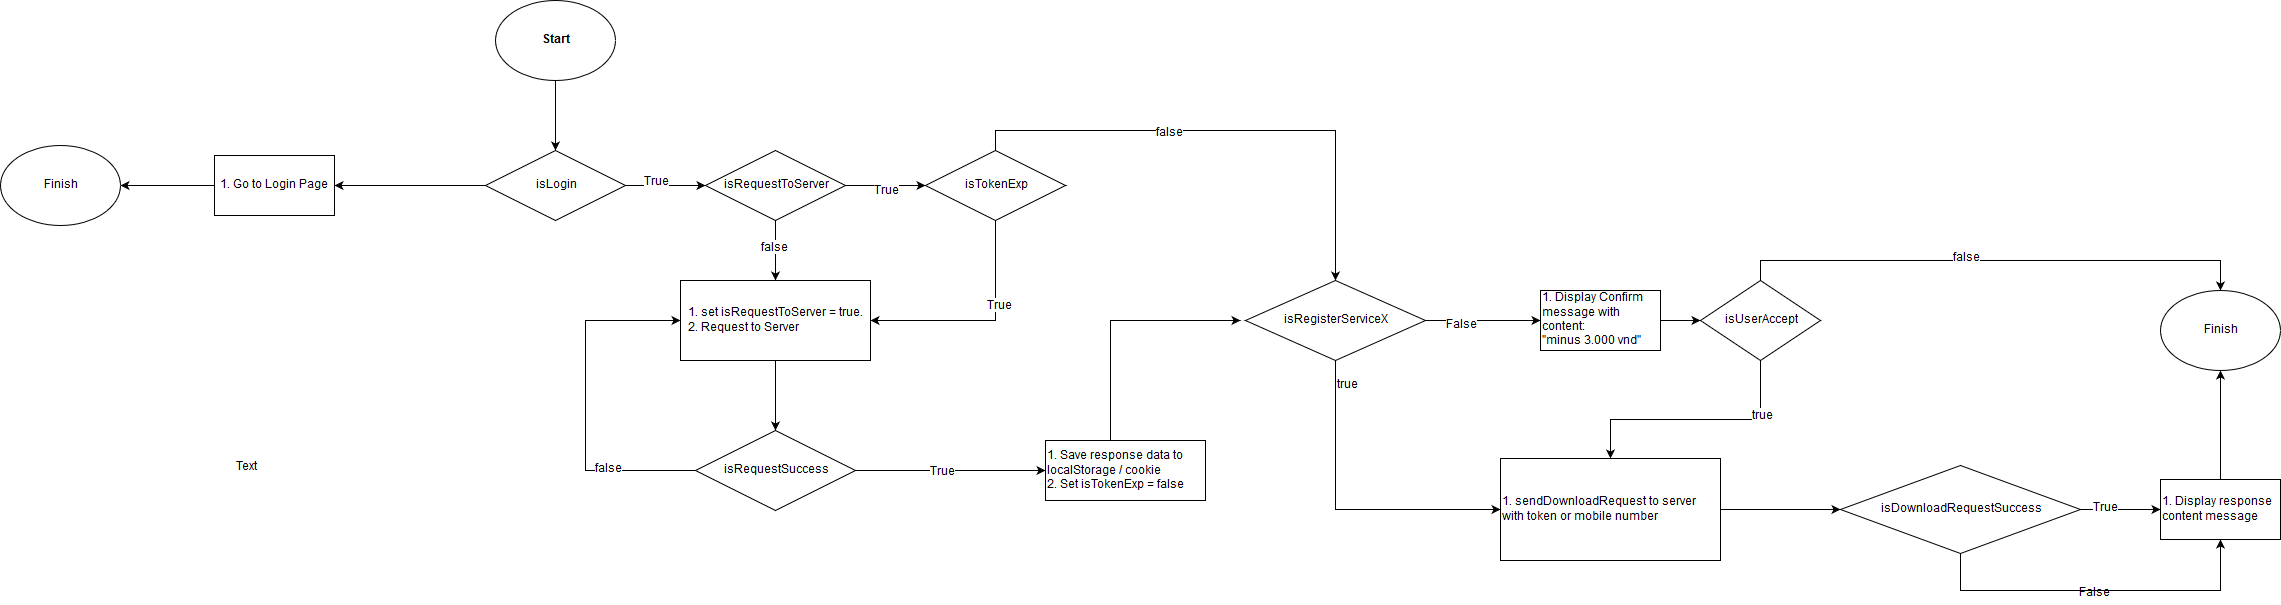

The diagram above was exported from draw.io. Its source (the exported page's mxGraphModel, read from the mxfile embedded in the PNG):
<mxGraphModel dx="1664" dy="492" grid="1" gridSize="10" guides="1" tooltips="1" connect="1" arrows="1" fold="1" page="1" pageScale="1" pageWidth="850" pageHeight="1100" background="#ffffff" math="0" shadow="0">
  <root>
    <mxCell id="0" />
    <mxCell id="1" parent="0" />
    <mxCell id="7" style="edgeStyle=orthogonalEdgeStyle;rounded=0;html=1;entryX=0.5;entryY=0;jettySize=auto;orthogonalLoop=1;" parent="1" source="2" target="4" edge="1">
      <mxGeometry relative="1" as="geometry" />
    </mxCell>
    <mxCell id="2" value="&lt;b&gt;Start&lt;/b&gt;" style="ellipse;whiteSpace=wrap;html=1;" parent="1" vertex="1">
      <mxGeometry x="265" y="70" width="120" height="80" as="geometry" />
    </mxCell>
    <mxCell id="9" value="" style="edgeStyle=orthogonalEdgeStyle;rounded=0;html=1;jettySize=auto;orthogonalLoop=1;" parent="1" source="4" target="8" edge="1">
      <mxGeometry relative="1" as="geometry" />
    </mxCell>
    <mxCell id="10" value="True" style="text;html=1;resizable=0;points=[];align=center;verticalAlign=middle;labelBackgroundColor=#ffffff;direction=south;" parent="9" vertex="1" connectable="0">
      <mxGeometry x="-0.2147" relative="1" as="geometry">
        <mxPoint y="-4" as="offset" />
      </mxGeometry>
    </mxCell>
    <mxCell id="74" style="edgeStyle=orthogonalEdgeStyle;rounded=0;html=1;entryX=1;entryY=0.5;jettySize=auto;orthogonalLoop=1;" parent="1" source="4" target="17" edge="1">
      <mxGeometry relative="1" as="geometry" />
    </mxCell>
    <mxCell id="4" value="isLogin" style="rhombus;whiteSpace=wrap;html=1;" parent="1" vertex="1">
      <mxGeometry x="255" y="220" width="140" height="70" as="geometry" />
    </mxCell>
    <mxCell id="12" value="" style="edgeStyle=orthogonalEdgeStyle;rounded=0;html=1;jettySize=auto;orthogonalLoop=1;" parent="1" source="8" target="11" edge="1">
      <mxGeometry relative="1" as="geometry" />
    </mxCell>
    <mxCell id="13" value="True" style="text;html=1;resizable=0;points=[];align=center;verticalAlign=middle;labelBackgroundColor=#ffffff;" parent="12" vertex="1" connectable="0">
      <mxGeometry x="0.0206" y="-5" relative="1" as="geometry">
        <mxPoint as="offset" />
      </mxGeometry>
    </mxCell>
    <mxCell id="20" style="edgeStyle=orthogonalEdgeStyle;rounded=0;html=1;exitX=0.5;exitY=1;jettySize=auto;orthogonalLoop=1;" parent="1" source="8" target="19" edge="1">
      <mxGeometry relative="1" as="geometry" />
    </mxCell>
    <mxCell id="21" value="false" style="text;html=1;resizable=0;points=[];align=center;verticalAlign=middle;labelBackgroundColor=#ffffff;" parent="20" vertex="1" connectable="0">
      <mxGeometry x="-0.0918" y="-1" relative="1" as="geometry">
        <mxPoint as="offset" />
      </mxGeometry>
    </mxCell>
    <mxCell id="8" value="isRequestToServer" style="rhombus;whiteSpace=wrap;html=1;" parent="1" vertex="1">
      <mxGeometry x="475" y="220" width="140" height="70" as="geometry" />
    </mxCell>
    <mxCell id="23" style="edgeStyle=orthogonalEdgeStyle;rounded=0;html=1;exitX=1;exitY=0.5;entryX=1;entryY=0.5;jettySize=auto;orthogonalLoop=1;" parent="1" source="11" target="19" edge="1">
      <mxGeometry relative="1" as="geometry">
        <Array as="points">
          <mxPoint x="765" y="255" />
          <mxPoint x="765" y="390" />
        </Array>
      </mxGeometry>
    </mxCell>
    <mxCell id="24" value="True" style="text;html=1;resizable=0;points=[];align=center;verticalAlign=middle;labelBackgroundColor=#ffffff;" parent="23" vertex="1" connectable="0">
      <mxGeometry x="0.1529" y="4" relative="1" as="geometry">
        <mxPoint as="offset" />
      </mxGeometry>
    </mxCell>
    <mxCell id="35" style="edgeStyle=orthogonalEdgeStyle;rounded=0;html=1;exitX=0.5;exitY=0;jettySize=auto;orthogonalLoop=1;entryX=0.5;entryY=0;" parent="1" source="11" target="38" edge="1">
      <mxGeometry relative="1" as="geometry">
        <mxPoint x="1084.6470588235293" y="370" as="targetPoint" />
        <Array as="points">
          <mxPoint x="765" y="200" />
          <mxPoint x="1105" y="200" />
        </Array>
      </mxGeometry>
    </mxCell>
    <mxCell id="36" value="false" style="text;html=1;resizable=0;points=[];align=center;verticalAlign=middle;labelBackgroundColor=#ffffff;" parent="35" vertex="1" connectable="0">
      <mxGeometry x="-0.239" y="-2" relative="1" as="geometry">
        <mxPoint as="offset" />
      </mxGeometry>
    </mxCell>
    <mxCell id="11" value="isTokenExp" style="rhombus;whiteSpace=wrap;html=1;" parent="1" vertex="1">
      <mxGeometry x="695" y="220" width="140" height="70" as="geometry" />
    </mxCell>
    <mxCell id="77" style="edgeStyle=orthogonalEdgeStyle;rounded=0;html=1;entryX=1;entryY=0.5;jettySize=auto;orthogonalLoop=1;" parent="1" source="17" target="75" edge="1">
      <mxGeometry relative="1" as="geometry" />
    </mxCell>
    <mxCell id="17" value="&lt;div align=&quot;left&quot;&gt;1. Go to Login Page&lt;br&gt;&lt;/div&gt;" style="whiteSpace=wrap;html=1;" parent="1" vertex="1">
      <mxGeometry x="-16" y="225" width="120" height="60" as="geometry" />
    </mxCell>
    <mxCell id="26" style="edgeStyle=orthogonalEdgeStyle;rounded=0;html=1;exitX=0.5;exitY=1;entryX=0.5;entryY=0;jettySize=auto;orthogonalLoop=1;" parent="1" source="19" target="25" edge="1">
      <mxGeometry relative="1" as="geometry" />
    </mxCell>
    <mxCell id="19" value="&lt;div align=&quot;left&quot;&gt;1. set isRequestToServer = true.&lt;br&gt;2. Request to Server&lt;br&gt;&lt;/div&gt;" style="whiteSpace=wrap;html=1;" parent="1" vertex="1">
      <mxGeometry x="450" y="350" width="190" height="80" as="geometry" />
    </mxCell>
    <mxCell id="27" style="edgeStyle=orthogonalEdgeStyle;rounded=0;html=1;entryX=0;entryY=0.5;jettySize=auto;orthogonalLoop=1;" parent="1" source="25" target="19" edge="1">
      <mxGeometry relative="1" as="geometry">
        <Array as="points">
          <mxPoint x="355" y="540" />
          <mxPoint x="355" y="390" />
        </Array>
      </mxGeometry>
    </mxCell>
    <mxCell id="28" value="false" style="text;html=1;resizable=0;points=[];align=center;verticalAlign=middle;labelBackgroundColor=#ffffff;" parent="27" vertex="1" connectable="0">
      <mxGeometry x="-0.5119" y="-2" relative="1" as="geometry">
        <mxPoint as="offset" />
      </mxGeometry>
    </mxCell>
    <mxCell id="31" style="edgeStyle=orthogonalEdgeStyle;rounded=0;html=1;entryX=0;entryY=0.5;jettySize=auto;orthogonalLoop=1;" parent="1" source="25" target="30" edge="1">
      <mxGeometry relative="1" as="geometry" />
    </mxCell>
    <mxCell id="33" value="True" style="text;html=1;resizable=0;points=[];align=center;verticalAlign=middle;labelBackgroundColor=#ffffff;" parent="31" vertex="1" connectable="0">
      <mxGeometry y="-8" relative="1" as="geometry">
        <mxPoint x="-8" y="-7" as="offset" />
      </mxGeometry>
    </mxCell>
    <mxCell id="25" value="isRequestSuccess" style="rhombus;whiteSpace=wrap;html=1;" parent="1" vertex="1">
      <mxGeometry x="465" y="500" width="160" height="80" as="geometry" />
    </mxCell>
    <mxCell id="37" style="edgeStyle=orthogonalEdgeStyle;rounded=0;html=1;jettySize=auto;orthogonalLoop=1;" parent="1" source="30" edge="1">
      <mxGeometry relative="1" as="geometry">
        <mxPoint x="1010" y="390" as="targetPoint" />
        <Array as="points">
          <mxPoint x="880" y="390" />
        </Array>
      </mxGeometry>
    </mxCell>
    <mxCell id="30" value="&lt;div align=&quot;left&quot;&gt;1. Save response data to localStorage / cookie&lt;br&gt;2. Set isTokenExp = false&lt;br&gt;&lt;/div&gt;" style="whiteSpace=wrap;html=1;" parent="1" vertex="1">
      <mxGeometry x="815" y="510" width="160" height="60" as="geometry" />
    </mxCell>
    <mxCell id="43" style="edgeStyle=orthogonalEdgeStyle;rounded=0;html=1;exitX=1;exitY=0.5;entryX=0;entryY=0.5;jettySize=auto;orthogonalLoop=1;" parent="1" source="38" edge="1" target="81">
      <mxGeometry relative="1" as="geometry">
        <mxPoint x="1284.9411764705883" y="390.41176470588243" as="targetPoint" />
        <Array as="points" />
      </mxGeometry>
    </mxCell>
    <mxCell id="44" value="False" style="text;html=1;resizable=0;points=[];align=center;verticalAlign=middle;labelBackgroundColor=#ffffff;" parent="43" vertex="1" connectable="0">
      <mxGeometry x="-0.3684" y="-4" relative="1" as="geometry">
        <mxPoint as="offset" />
      </mxGeometry>
    </mxCell>
    <mxCell id="86" style="edgeStyle=orthogonalEdgeStyle;rounded=0;html=1;exitX=0.5;exitY=1;entryX=0;entryY=0.5;jettySize=auto;orthogonalLoop=1;" edge="1" parent="1" source="38" target="85">
      <mxGeometry relative="1" as="geometry" />
    </mxCell>
    <mxCell id="38" value="isRegisterServiceX" style="rhombus;whiteSpace=wrap;html=1;" parent="1" vertex="1">
      <mxGeometry x="1015" y="350" width="180" height="80" as="geometry" />
    </mxCell>
    <mxCell id="47" value="Finish" style="ellipse;whiteSpace=wrap;html=1;" parent="1" vertex="1">
      <mxGeometry x="1930" y="360" width="120" height="80" as="geometry" />
    </mxCell>
    <mxCell id="73" value="Text" style="text;html=1;resizable=0;points=[];autosize=1;align=left;verticalAlign=top;spacingTop=-4;" parent="1" vertex="1">
      <mxGeometry x="4" y="528" width="40" height="20" as="geometry" />
    </mxCell>
    <mxCell id="75" value="Finish" style="ellipse;whiteSpace=wrap;html=1;" parent="1" vertex="1">
      <mxGeometry x="-230" y="215" width="120" height="80" as="geometry" />
    </mxCell>
    <mxCell id="80" value="true" style="text;html=1;resizable=0;points=[];autosize=1;align=left;verticalAlign=top;spacingTop=-4;" parent="1" vertex="1">
      <mxGeometry x="1105" y="446" width="40" height="20" as="geometry" />
    </mxCell>
    <mxCell id="84" style="edgeStyle=orthogonalEdgeStyle;rounded=0;html=1;entryX=0;entryY=0.5;jettySize=auto;orthogonalLoop=1;" edge="1" parent="1" source="81" target="82">
      <mxGeometry relative="1" as="geometry" />
    </mxCell>
    <mxCell id="81" value="&lt;div align=&quot;left&quot;&gt;1. Display Confirm message with content:&lt;br&gt;&quot;minus 3.000 vnd&quot;&lt;br&gt;&lt;/div&gt;" style="whiteSpace=wrap;html=1;" vertex="1" parent="1">
      <mxGeometry x="1310" y="360" width="120" height="60" as="geometry" />
    </mxCell>
    <mxCell id="87" style="edgeStyle=orthogonalEdgeStyle;rounded=0;html=1;entryX=0.5;entryY=0;jettySize=auto;orthogonalLoop=1;" edge="1" parent="1" source="82" target="85">
      <mxGeometry relative="1" as="geometry">
        <Array as="points">
          <mxPoint x="1530" y="489" />
        </Array>
      </mxGeometry>
    </mxCell>
    <mxCell id="88" value="true" style="text;html=1;resizable=0;points=[];align=center;verticalAlign=middle;labelBackgroundColor=#ffffff;" vertex="1" connectable="0" parent="87">
      <mxGeometry x="-0.5556" y="2" relative="1" as="geometry">
        <mxPoint as="offset" />
      </mxGeometry>
    </mxCell>
    <mxCell id="89" style="edgeStyle=orthogonalEdgeStyle;rounded=0;html=1;exitX=0.5;exitY=0;entryX=0.5;entryY=0;jettySize=auto;orthogonalLoop=1;" edge="1" parent="1" source="82" target="47">
      <mxGeometry relative="1" as="geometry" />
    </mxCell>
    <mxCell id="90" value="false" style="text;html=1;resizable=0;points=[];align=center;verticalAlign=middle;labelBackgroundColor=#ffffff;" vertex="1" connectable="0" parent="89">
      <mxGeometry x="-0.113" y="3" relative="1" as="geometry">
        <mxPoint as="offset" />
      </mxGeometry>
    </mxCell>
    <mxCell id="82" value="isUserAccept" style="rhombus;whiteSpace=wrap;html=1;" vertex="1" parent="1">
      <mxGeometry x="1470" y="350" width="120" height="80" as="geometry" />
    </mxCell>
    <mxCell id="96" style="edgeStyle=orthogonalEdgeStyle;rounded=0;html=1;exitX=1;exitY=0.5;entryX=0;entryY=0.5;jettySize=auto;orthogonalLoop=1;" edge="1" parent="1" source="85" target="91">
      <mxGeometry relative="1" as="geometry" />
    </mxCell>
    <mxCell id="85" value="&lt;div align=&quot;left&quot;&gt;1. sendDownloadRequest to server with token or mobile number&lt;br&gt;&lt;/div&gt;" style="whiteSpace=wrap;html=1;" vertex="1" parent="1">
      <mxGeometry x="1270" y="528" width="220" height="102" as="geometry" />
    </mxCell>
    <mxCell id="99" style="edgeStyle=orthogonalEdgeStyle;rounded=0;html=1;exitX=1;exitY=0.5;entryX=0;entryY=0.5;jettySize=auto;orthogonalLoop=1;" edge="1" parent="1" source="91" target="97">
      <mxGeometry relative="1" as="geometry" />
    </mxCell>
    <mxCell id="100" value="True" style="text;html=1;resizable=0;points=[];align=center;verticalAlign=middle;labelBackgroundColor=#ffffff;" vertex="1" connectable="0" parent="99">
      <mxGeometry x="-0.375" y="2" relative="1" as="geometry">
        <mxPoint as="offset" />
      </mxGeometry>
    </mxCell>
    <mxCell id="101" style="edgeStyle=orthogonalEdgeStyle;rounded=0;html=1;entryX=0.5;entryY=1;jettySize=auto;orthogonalLoop=1;" edge="1" parent="1" source="91" target="97">
      <mxGeometry relative="1" as="geometry">
        <Array as="points">
          <mxPoint x="1730" y="660" />
          <mxPoint x="1990" y="660" />
        </Array>
      </mxGeometry>
    </mxCell>
    <mxCell id="91" value="isDownloadRequestSuccess" style="rhombus;whiteSpace=wrap;html=1;" vertex="1" parent="1">
      <mxGeometry x="1610" y="535" width="240" height="88" as="geometry" />
    </mxCell>
    <mxCell id="106" style="edgeStyle=orthogonalEdgeStyle;rounded=0;html=1;exitX=0.5;exitY=0;entryX=0.5;entryY=1;jettySize=auto;orthogonalLoop=1;" edge="1" parent="1" source="97" target="47">
      <mxGeometry relative="1" as="geometry" />
    </mxCell>
    <mxCell id="97" value="&lt;div align=&quot;left&quot;&gt;1. Display response content message&lt;br&gt;&lt;/div&gt;" style="whiteSpace=wrap;html=1;" vertex="1" parent="1">
      <mxGeometry x="1930" y="549" width="120" height="60" as="geometry" />
    </mxCell>
    <mxCell id="103" value="False" style="text;html=1;resizable=0;points=[];autosize=1;align=left;verticalAlign=top;spacingTop=-4;" vertex="1" parent="1">
      <mxGeometry x="1847" y="654" width="50" height="20" as="geometry" />
    </mxCell>
  </root>
</mxGraphModel>